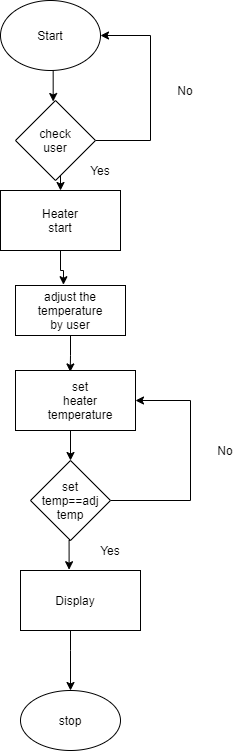

The diagram above was exported from draw.io. Its source (the exported page's mxGraphModel, read from the mxfile embedded in the PNG):
<mxGraphModel dx="652" dy="363" grid="1" gridSize="10" guides="1" tooltips="1" connect="1" arrows="1" fold="1" page="1" pageScale="1" pageWidth="850" pageHeight="1100" math="0" shadow="0">
  <root>
    <mxCell id="pQpdd4cveBI7i6cBX6IG-0" />
    <mxCell id="pQpdd4cveBI7i6cBX6IG-1" parent="pQpdd4cveBI7i6cBX6IG-0" />
    <mxCell id="pQpdd4cveBI7i6cBX6IG-8" style="edgeStyle=orthogonalEdgeStyle;rounded=0;orthogonalLoop=1;jettySize=auto;html=1;exitX=0.5;exitY=1;exitDx=0;exitDy=0;entryX=0.439;entryY=0.017;entryDx=0;entryDy=0;entryPerimeter=0;" edge="1" parent="pQpdd4cveBI7i6cBX6IG-1" source="pQpdd4cveBI7i6cBX6IG-2">
      <mxGeometry relative="1" as="geometry">
        <mxPoint x="312.67999999999984" y="131.0200000000001" as="targetPoint" />
      </mxGeometry>
    </mxCell>
    <mxCell id="pQpdd4cveBI7i6cBX6IG-2" value="" style="ellipse;whiteSpace=wrap;html=1;" vertex="1" parent="pQpdd4cveBI7i6cBX6IG-1">
      <mxGeometry x="260" y="30" width="100" height="70" as="geometry" />
    </mxCell>
    <mxCell id="pQpdd4cveBI7i6cBX6IG-3" value="Start" style="text;html=1;strokeColor=none;fillColor=none;align=center;verticalAlign=middle;whiteSpace=wrap;rounded=0;" vertex="1" parent="pQpdd4cveBI7i6cBX6IG-1">
      <mxGeometry x="290" y="55" width="40" height="20" as="geometry" />
    </mxCell>
    <mxCell id="pQpdd4cveBI7i6cBX6IG-12" style="edgeStyle=orthogonalEdgeStyle;rounded=0;orthogonalLoop=1;jettySize=auto;html=1;exitX=0.5;exitY=1;exitDx=0;exitDy=0;entryX=0.5;entryY=0;entryDx=0;entryDy=0;" edge="1" parent="pQpdd4cveBI7i6cBX6IG-1" target="pQpdd4cveBI7i6cBX6IG-6">
      <mxGeometry relative="1" as="geometry">
        <mxPoint x="319.9999999999999" y="190" as="sourcePoint" />
      </mxGeometry>
    </mxCell>
    <mxCell id="pQpdd4cveBI7i6cBX6IG-28" style="edgeStyle=orthogonalEdgeStyle;rounded=0;orthogonalLoop=1;jettySize=auto;html=1;entryX=0.436;entryY=-0.016;entryDx=0;entryDy=0;entryPerimeter=0;" edge="1" parent="pQpdd4cveBI7i6cBX6IG-1" source="pQpdd4cveBI7i6cBX6IG-6" target="pQpdd4cveBI7i6cBX6IG-11">
      <mxGeometry relative="1" as="geometry" />
    </mxCell>
    <mxCell id="pQpdd4cveBI7i6cBX6IG-6" value="" style="rounded=0;whiteSpace=wrap;html=1;" vertex="1" parent="pQpdd4cveBI7i6cBX6IG-1">
      <mxGeometry x="260" y="220" width="120" height="60" as="geometry" />
    </mxCell>
    <mxCell id="pQpdd4cveBI7i6cBX6IG-31" style="edgeStyle=orthogonalEdgeStyle;rounded=0;orthogonalLoop=1;jettySize=auto;html=1;entryX=0.456;entryY=0.024;entryDx=0;entryDy=0;entryPerimeter=0;" edge="1" parent="pQpdd4cveBI7i6cBX6IG-1" source="pQpdd4cveBI7i6cBX6IG-11" target="pQpdd4cveBI7i6cBX6IG-15">
      <mxGeometry relative="1" as="geometry" />
    </mxCell>
    <mxCell id="pQpdd4cveBI7i6cBX6IG-11" value="" style="rounded=0;whiteSpace=wrap;html=1;" vertex="1" parent="pQpdd4cveBI7i6cBX6IG-1">
      <mxGeometry x="275" y="315" width="110" height="50" as="geometry" />
    </mxCell>
    <mxCell id="pQpdd4cveBI7i6cBX6IG-13" value="Heater start" style="text;html=1;strokeColor=none;fillColor=none;align=center;verticalAlign=middle;whiteSpace=wrap;rounded=0;" vertex="1" parent="pQpdd4cveBI7i6cBX6IG-1">
      <mxGeometry x="300" y="240" width="40" height="20" as="geometry" />
    </mxCell>
    <mxCell id="pQpdd4cveBI7i6cBX6IG-14" value="adjust the temperature by user&lt;br&gt;" style="text;html=1;strokeColor=none;fillColor=none;align=center;verticalAlign=middle;whiteSpace=wrap;rounded=0;" vertex="1" parent="pQpdd4cveBI7i6cBX6IG-1">
      <mxGeometry x="310" y="330" width="40" height="20" as="geometry" />
    </mxCell>
    <mxCell id="pQpdd4cveBI7i6cBX6IG-32" style="edgeStyle=orthogonalEdgeStyle;rounded=0;orthogonalLoop=1;jettySize=auto;html=1;exitX=0.5;exitY=1;exitDx=0;exitDy=0;entryX=0.5;entryY=0;entryDx=0;entryDy=0;" edge="1" parent="pQpdd4cveBI7i6cBX6IG-1" source="pQpdd4cveBI7i6cBX6IG-15" target="pQpdd4cveBI7i6cBX6IG-22">
      <mxGeometry relative="1" as="geometry" />
    </mxCell>
    <mxCell id="pQpdd4cveBI7i6cBX6IG-15" value="" style="rounded=0;whiteSpace=wrap;html=1;" vertex="1" parent="pQpdd4cveBI7i6cBX6IG-1">
      <mxGeometry x="275" y="400" width="120" height="60" as="geometry" />
    </mxCell>
    <mxCell id="pQpdd4cveBI7i6cBX6IG-36" style="edgeStyle=orthogonalEdgeStyle;rounded=0;orthogonalLoop=1;jettySize=auto;html=1;exitX=1;exitY=0.5;exitDx=0;exitDy=0;entryX=1;entryY=0.5;entryDx=0;entryDy=0;" edge="1" parent="pQpdd4cveBI7i6cBX6IG-1" source="pQpdd4cveBI7i6cBX6IG-17" target="pQpdd4cveBI7i6cBX6IG-2">
      <mxGeometry relative="1" as="geometry">
        <Array as="points">
          <mxPoint x="410" y="170" />
          <mxPoint x="410" y="65" />
        </Array>
      </mxGeometry>
    </mxCell>
    <mxCell id="pQpdd4cveBI7i6cBX6IG-17" value="" style="rhombus;whiteSpace=wrap;html=1;" vertex="1" parent="pQpdd4cveBI7i6cBX6IG-1">
      <mxGeometry x="275" y="130" width="80" height="80" as="geometry" />
    </mxCell>
    <mxCell id="pQpdd4cveBI7i6cBX6IG-18" value="check user" style="text;html=1;strokeColor=none;fillColor=none;align=center;verticalAlign=middle;whiteSpace=wrap;rounded=0;" vertex="1" parent="pQpdd4cveBI7i6cBX6IG-1">
      <mxGeometry x="295" y="160" width="40" height="20" as="geometry" />
    </mxCell>
    <mxCell id="pQpdd4cveBI7i6cBX6IG-20" value="set&lt;br&gt;heater&lt;br&gt;temperature" style="text;html=1;strokeColor=none;fillColor=none;align=center;verticalAlign=middle;whiteSpace=wrap;rounded=0;" vertex="1" parent="pQpdd4cveBI7i6cBX6IG-1">
      <mxGeometry x="320" y="420" width="40" height="20" as="geometry" />
    </mxCell>
    <mxCell id="pQpdd4cveBI7i6cBX6IG-34" style="edgeStyle=orthogonalEdgeStyle;rounded=0;orthogonalLoop=1;jettySize=auto;html=1;exitX=0.5;exitY=1;exitDx=0;exitDy=0;entryX=0.405;entryY=-0.013;entryDx=0;entryDy=0;entryPerimeter=0;" edge="1" parent="pQpdd4cveBI7i6cBX6IG-1" source="pQpdd4cveBI7i6cBX6IG-22" target="pQpdd4cveBI7i6cBX6IG-24">
      <mxGeometry relative="1" as="geometry" />
    </mxCell>
    <mxCell id="pQpdd4cveBI7i6cBX6IG-37" style="edgeStyle=orthogonalEdgeStyle;rounded=0;orthogonalLoop=1;jettySize=auto;html=1;exitX=1;exitY=0.5;exitDx=0;exitDy=0;entryX=1;entryY=0.5;entryDx=0;entryDy=0;" edge="1" parent="pQpdd4cveBI7i6cBX6IG-1" source="pQpdd4cveBI7i6cBX6IG-22" target="pQpdd4cveBI7i6cBX6IG-15">
      <mxGeometry relative="1" as="geometry">
        <Array as="points">
          <mxPoint x="450" y="530" />
          <mxPoint x="450" y="430" />
        </Array>
      </mxGeometry>
    </mxCell>
    <mxCell id="pQpdd4cveBI7i6cBX6IG-22" value="" style="rhombus;whiteSpace=wrap;html=1;" vertex="1" parent="pQpdd4cveBI7i6cBX6IG-1">
      <mxGeometry x="290" y="490" width="80" height="80" as="geometry" />
    </mxCell>
    <mxCell id="pQpdd4cveBI7i6cBX6IG-23" value="set temp==adj&lt;br&gt;temp" style="text;html=1;strokeColor=none;fillColor=none;align=center;verticalAlign=middle;whiteSpace=wrap;rounded=0;" vertex="1" parent="pQpdd4cveBI7i6cBX6IG-1">
      <mxGeometry x="310" y="520" width="40" height="20" as="geometry" />
    </mxCell>
    <mxCell id="pQpdd4cveBI7i6cBX6IG-35" style="edgeStyle=orthogonalEdgeStyle;rounded=0;orthogonalLoop=1;jettySize=auto;html=1;" edge="1" parent="pQpdd4cveBI7i6cBX6IG-1" source="pQpdd4cveBI7i6cBX6IG-24" target="pQpdd4cveBI7i6cBX6IG-26">
      <mxGeometry relative="1" as="geometry">
        <Array as="points">
          <mxPoint x="330" y="680" />
          <mxPoint x="330" y="680" />
        </Array>
      </mxGeometry>
    </mxCell>
    <mxCell id="pQpdd4cveBI7i6cBX6IG-24" value="" style="rounded=0;whiteSpace=wrap;html=1;" vertex="1" parent="pQpdd4cveBI7i6cBX6IG-1">
      <mxGeometry x="280" y="600" width="120" height="60" as="geometry" />
    </mxCell>
    <mxCell id="pQpdd4cveBI7i6cBX6IG-25" value="Display" style="text;html=1;strokeColor=none;fillColor=none;align=center;verticalAlign=middle;whiteSpace=wrap;rounded=0;" vertex="1" parent="pQpdd4cveBI7i6cBX6IG-1">
      <mxGeometry x="315" y="620" width="40" height="20" as="geometry" />
    </mxCell>
    <mxCell id="pQpdd4cveBI7i6cBX6IG-26" value="" style="ellipse;whiteSpace=wrap;html=1;" vertex="1" parent="pQpdd4cveBI7i6cBX6IG-1">
      <mxGeometry x="280" y="720" width="100" height="60" as="geometry" />
    </mxCell>
    <mxCell id="pQpdd4cveBI7i6cBX6IG-27" value="stop" style="text;html=1;strokeColor=none;fillColor=none;align=center;verticalAlign=middle;whiteSpace=wrap;rounded=0;" vertex="1" parent="pQpdd4cveBI7i6cBX6IG-1">
      <mxGeometry x="310" y="740" width="40" height="20" as="geometry" />
    </mxCell>
    <mxCell id="pQpdd4cveBI7i6cBX6IG-38" value="Yes" style="text;html=1;strokeColor=none;fillColor=none;align=center;verticalAlign=middle;whiteSpace=wrap;rounded=0;" vertex="1" parent="pQpdd4cveBI7i6cBX6IG-1">
      <mxGeometry x="340" y="190" width="40" height="20" as="geometry" />
    </mxCell>
    <mxCell id="pQpdd4cveBI7i6cBX6IG-39" value="No" style="text;html=1;strokeColor=none;fillColor=none;align=center;verticalAlign=middle;whiteSpace=wrap;rounded=0;" vertex="1" parent="pQpdd4cveBI7i6cBX6IG-1">
      <mxGeometry x="425" y="110" width="40" height="20" as="geometry" />
    </mxCell>
    <mxCell id="pQpdd4cveBI7i6cBX6IG-40" value="No" style="text;html=1;strokeColor=none;fillColor=none;align=center;verticalAlign=middle;whiteSpace=wrap;rounded=0;" vertex="1" parent="pQpdd4cveBI7i6cBX6IG-1">
      <mxGeometry x="465" y="470" width="40" height="20" as="geometry" />
    </mxCell>
    <mxCell id="pQpdd4cveBI7i6cBX6IG-41" value="Yes" style="text;html=1;strokeColor=none;fillColor=none;align=center;verticalAlign=middle;whiteSpace=wrap;rounded=0;" vertex="1" parent="pQpdd4cveBI7i6cBX6IG-1">
      <mxGeometry x="350" y="570" width="40" height="20" as="geometry" />
    </mxCell>
  </root>
</mxGraphModel>